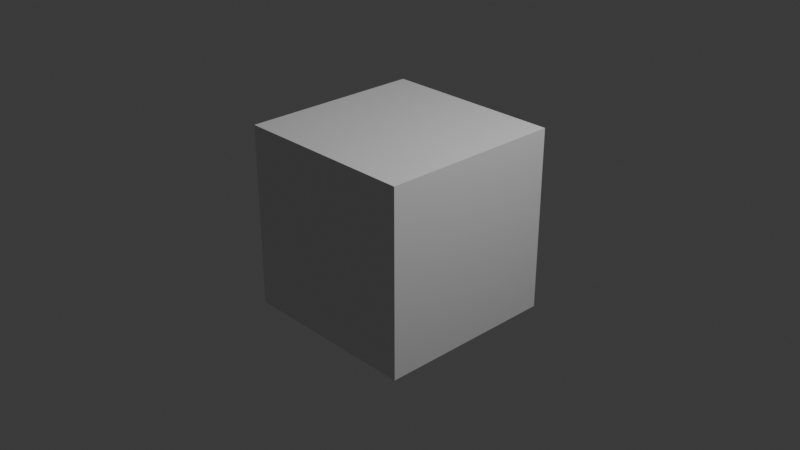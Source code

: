 # Source: GasStationDoor.blend  (saved by Blender 4.5.90; exported with 4.5.12 LTS)
import bpy
from mathutils import Matrix  # noqa: F401  (used for matrix-valued properties, if any)

bpy.ops.wm.read_factory_settings(use_empty=True)
scene = bpy.context.scene
scene.name = 'Scene'

# ---- collections
col_collection = bpy.data.collections.new('Collection'); scene.collection.children.link(col_collection)

# ---- materials (node trees are filled in below, after node groups)
mat_material = bpy.data.materials.new('Material')
mat_material.alpha_threshold = 0.0
mat_material.roughness = 0.5
mat_material.line_color = (0.0, 0.0, 0.0, 1.0)

# ---- material node trees
mat_material.use_nodes = True; mat_material.node_tree.nodes.clear()
_N = mat_material.node_tree.nodes; _L = mat_material.node_tree.links
n0 = _N.new('ShaderNodeOutputMaterial'); n0.name = 'Material Output'; n0.location = (200, 100)
n1 = _N.new('ShaderNodeBsdfPrincipled'); n1.name = 'Principled BSDF'; n1.location = (-200, 100)
n1.inputs[3].default_value = 1.45
_L.new(n1.outputs[0], n0.inputs[0])
n0.is_active_output = True

# ---- world
world_world = bpy.data.worlds.new('World'); scene.world = world_world
world_world.use_nodes = True; world_world.node_tree.nodes.clear()
_N = world_world.node_tree.nodes; _L = world_world.node_tree.links
n0 = _N.new('ShaderNodeOutputWorld'); n0.name = 'World Output'; n0.location = (200, 100)
n1 = _N.new('ShaderNodeBackground'); n1.name = 'Background'; n1.location = (-200, 100)
n1.inputs[0].default_value = (0.05088, 0.05088, 0.05088, 1.0)
_L.new(n1.outputs[0], n0.inputs[0])
n0.is_active_output = True
world_world.color = (0.05088, 0.05088, 0.05088)
world_world.sun_shadow_jitter_overblur = 0.0

# ---- cameras
cam_camera = bpy.data.cameras.new('Camera')
cam_camera.clip_end = 100.0
cam_camera.ortho_scale = 7.314

# ---- lights
light_light = bpy.data.lights.new('Light', 'POINT')
light_light.energy = 1000.0
light_light.shadow_soft_size = 0.1

# ---- meshes
me_cube = bpy.data.meshes.new('Cube')
me_cube.from_pydata([(1.0, 1.0, 1.0), (1.0, 1.0, -1.0), (1.0, -1.0, 1.0), (1.0, -1.0, -1.0), (-1.0, 1.0, 1.0), (-1.0, 1.0, -1.0), (-1.0, -1.0, 1.0), (-1.0, -1.0, -1.0)], [], [(0, 4, 6, 2), (3, 2, 6, 7), (7, 6, 4, 5), (5, 1, 3, 7), (1, 0, 2, 3), (5, 4, 0, 1)])
_uv = me_cube.uv_layers.new(name='UVMap')
_uv.uv.foreach_set('vector', [0.625, 0.5, 0.875, 0.5, 0.875, 0.75, 0.625, 0.75, 0.375, 0.75, 0.625, 0.75, 0.625, 1.0, 0.375, 1.0, 0.375, 0.0, 0.625, 0.0, 0.625, 0.25, 0.375, 0.25, 0.125, 0.5, 0.375, 0.5, 0.375, 0.75, 0.125, 0.75, 0.375, 0.5, 0.625, 0.5, 0.625, 0.75, 0.375, 0.75, 0.375, 0.25, 0.625, 0.25, 0.625, 0.5, 0.375, 0.5])
me_cube.materials.append(mat_material)
me_cube.use_mirror_vertex_groups = False
me_cube.update()

# ---- objects
ob_gasstationdoor = bpy.data.objects.new('GasStationDoor', me_cube)
ob_light = bpy.data.objects.new('Light', light_light)
ob_camera = bpy.data.objects.new('Camera', cam_camera)

# ---- transforms, parenting, visibility, modifiers, constraints
ob_gasstationdoor.location = (0.0, 0.0, 0.0)
ob_gasstationdoor.lock_rotations_4d = False
ob_gasstationdoor.empty_display_type = 'ARROWS'
ob_gasstationdoor.lineart.crease_threshold = 0.0
ob_light.location = (4.076, 1.005, 5.904)
ob_light.rotation_euler = (0.6503, 0.05522, 1.866)
ob_light.lock_rotations_4d = False
ob_light.empty_display_type = 'ARROWS'
ob_light.color = (0.0, 0.0, 0.0, 0.0)
ob_light.lineart.crease_threshold = 0.0
ob_camera.location = (7.359, -6.926, 4.958)
ob_camera.rotation_euler = (1.109, 0.0, 0.8149)
ob_camera.lock_rotations_4d = False
ob_camera.empty_display_type = 'ARROWS'
ob_camera.color = (0.0, 0.0, 0.0, 0.0)
ob_camera.display_type = 'WIRE'
ob_camera.lineart.crease_threshold = 0.0

# ---- collection membership
col_collection.objects.link(ob_gasstationdoor)
col_collection.objects.link(ob_light)
col_collection.objects.link(ob_camera)

# ---- scene / render settings (as saved in the file)
scene.camera = ob_camera
scene.frame_start = 1; scene.frame_end = 250; scene.frame_set(1)
scene.render.engine = 'BLENDER_EEVEE_NEXT'
bpy.context.view_layer.update()
